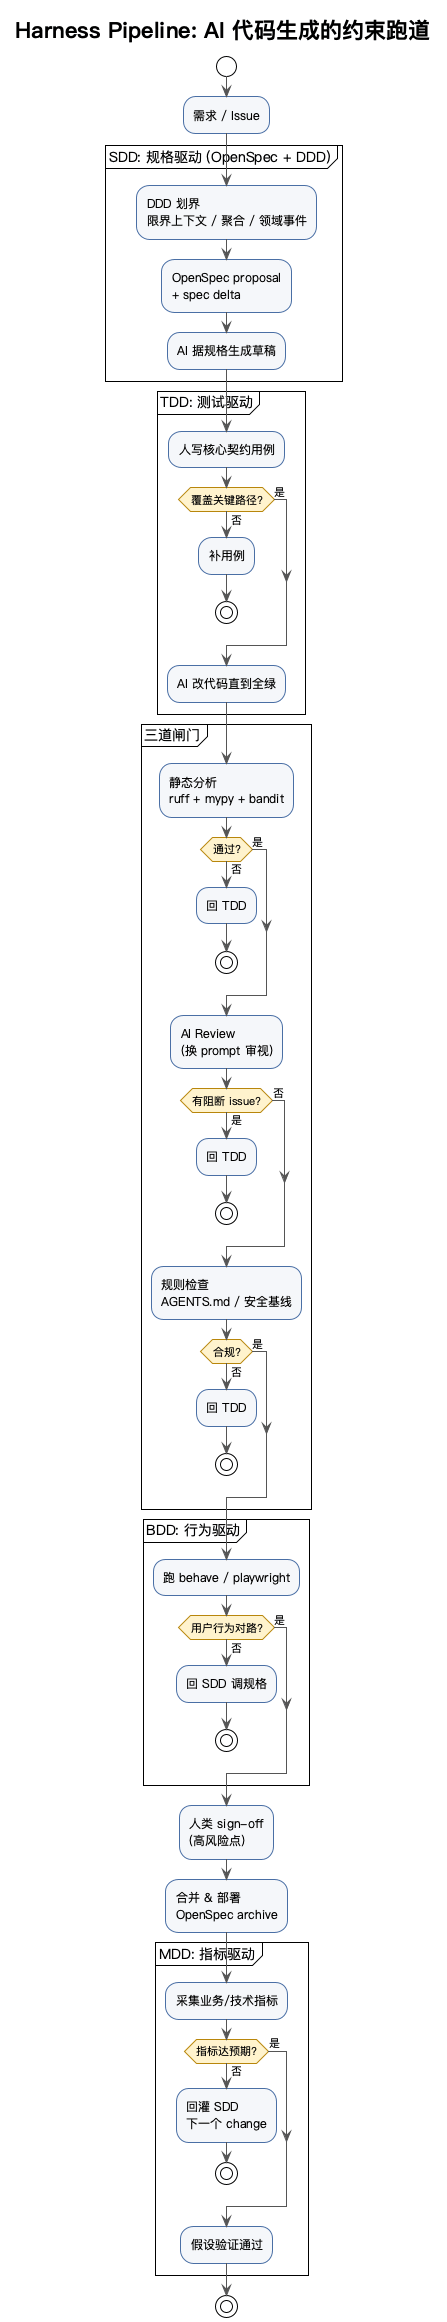

The diagram above was rendered by PlantUML. Its source (embedded in the PNG):
@startuml
!theme plain
skinparam defaultFontName "PingFang SC"
skinparam ArrowColor #555
skinparam ActivityBackgroundColor #F5F7FA
skinparam ActivityBorderColor #4A6FA5
skinparam ActivityDiamondBackgroundColor #FFF3CD
skinparam ActivityDiamondBorderColor #B8860B

title Harness Pipeline: AI 代码生成的约束跑道

start
:需求 / Issue;

partition "SDD: 规格驱动 (OpenSpec + DDD)" {
  :DDD 划界\n限界上下文 / 聚合 / 领域事件;
  :OpenSpec proposal\n+ spec delta;
  :AI 据规格生成草稿;
}

partition "TDD: 测试驱动" {
  :人写核心契约用例;
  if (覆盖关键路径?) then (否)
    :补用例;
    stop
  else (是)
  endif
  :AI 改代码直到全绿;
}

partition "三道闸门" {
  :静态分析\nruff + mypy + bandit;
  if (通过?) then (否)
    :回 TDD;
    stop
  else (是)
  endif

  :AI Review\n(换 prompt 审视);
  if (有阻断 issue?) then (是)
    :回 TDD;
    stop
  else (否)
  endif

  :规则检查\nAGENTS.md / 安全基线;
  if (合规?) then (否)
    :回 TDD;
    stop
  else (是)
  endif
}

partition "BDD: 行为驱动" {
  :跑 behave / playwright;
  if (用户行为对路?) then (否)
    :回 SDD 调规格;
    stop
  else (是)
  endif
}

:人类 sign-off\n(高风险点);
:合并 & 部署\nOpenSpec archive;

partition "MDD: 指标驱动" {
  :采集业务/技术指标;
  if (指标达预期?) then (否)
    :回灌 SDD\n下一个 change;
    stop
  else (是)
  endif
  :假设验证通过;
}

stop
@enduml